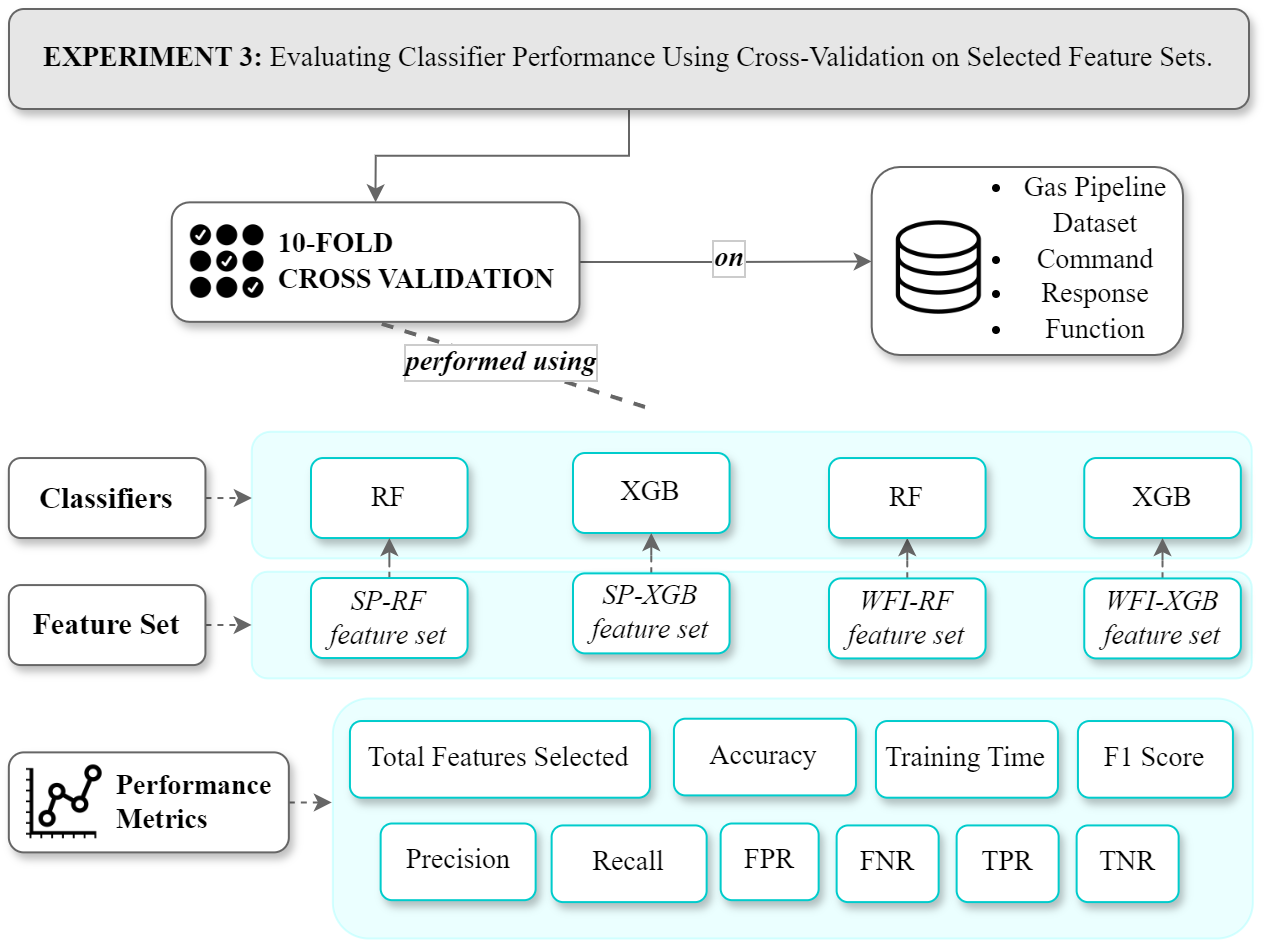

The diagram above was exported from draw.io. Its source (the exported page's mxGraphModel, read from the mxfile embedded in the PNG):
<mxGraphModel dx="1488" dy="-429" grid="0" gridSize="10" guides="1" tooltips="1" connect="1" arrows="1" fold="1" page="0" pageScale="1" pageWidth="1100" pageHeight="850" background="#ffffff" math="0" shadow="0">
  <root>
    <mxCell id="0" />
    <mxCell id="1" parent="0" />
    <mxCell id="fbbR5LWPBnZ7pRZu_rRj-2" style="edgeStyle=orthogonalEdgeStyle;rounded=0;orthogonalLoop=1;jettySize=auto;html=1;exitX=0.5;exitY=1;exitDx=0;exitDy=0;" parent="1" edge="1">
      <mxGeometry relative="1" as="geometry">
        <mxPoint x="655.67" y="1277.54" as="sourcePoint" />
        <mxPoint x="655.67" y="1277.54" as="targetPoint" />
      </mxGeometry>
    </mxCell>
    <mxCell id="fbbR5LWPBnZ7pRZu_rRj-3" style="edgeStyle=orthogonalEdgeStyle;rounded=0;orthogonalLoop=1;jettySize=auto;html=1;exitX=0.5;exitY=1;exitDx=0;exitDy=0;strokeColor=#666666;entryX=0.5;entryY=0;entryDx=0;entryDy=0;" parent="1" source="fbbR5LWPBnZ7pRZu_rRj-4" target="fbbR5LWPBnZ7pRZu_rRj-7" edge="1">
      <mxGeometry relative="1" as="geometry">
        <mxPoint x="659.2590909090904" y="1320" as="targetPoint" />
      </mxGeometry>
    </mxCell>
    <mxCell id="fbbR5LWPBnZ7pRZu_rRj-4" value="&lt;font face=&quot;Times New Roman&quot;&gt;&lt;font style=&quot;font-size: 14px;&quot;&gt;&lt;b style=&quot;&quot;&gt;EXPERIMENT 3:&amp;nbsp;&lt;/b&gt;&lt;/font&gt;&lt;/font&gt;&lt;font style=&quot;font-size: 14px;&quot; face=&quot;Times New Roman&quot;&gt;Evaluating Classifier Performance Using Cross-Validation on Selected Feature Sets.&lt;/font&gt;" style="rounded=1;whiteSpace=wrap;html=1;fillColor=#E6E6E6;strokeColor=#666666;shadow=1;" parent="1" vertex="1">
      <mxGeometry x="339.99999999999994" y="1220" width="620" height="50" as="geometry" />
    </mxCell>
    <mxCell id="fbbR5LWPBnZ7pRZu_rRj-5" style="edgeStyle=orthogonalEdgeStyle;rounded=0;orthogonalLoop=1;jettySize=auto;html=1;exitX=1;exitY=0.5;exitDx=0;exitDy=0;strokeColor=#666666;" parent="1" source="fbbR5LWPBnZ7pRZu_rRj-7" edge="1">
      <mxGeometry relative="1" as="geometry">
        <mxPoint x="771.3499999999999" y="1346.230769230769" as="targetPoint" />
      </mxGeometry>
    </mxCell>
    <mxCell id="fbbR5LWPBnZ7pRZu_rRj-6" value="&lt;font style=&quot;font-size: 14px;&quot; face=&quot;Times New Roman&quot;&gt;on&lt;/font&gt;" style="edgeLabel;html=1;align=center;verticalAlign=middle;resizable=0;points=[];labelBorderColor=#CCCCCC;fontStyle=3" parent="fbbR5LWPBnZ7pRZu_rRj-5" vertex="1" connectable="0">
      <mxGeometry x="0.0119" y="2" relative="1" as="geometry">
        <mxPoint as="offset" />
      </mxGeometry>
    </mxCell>
    <mxCell id="fbbR5LWPBnZ7pRZu_rRj-7" value="&lt;font face=&quot;Times New Roman&quot; style=&quot;font-size: 14px;&quot;&gt;10-FOLD&amp;nbsp;&lt;/font&gt;&lt;div style=&quot;font-size: 14px;&quot;&gt;&lt;font face=&quot;I8KfUUM9i4YwoBJuoNhL&quot; style=&quot;font-size: 14px;&quot;&gt;CROSS VALIDATION&lt;/font&gt;&lt;/div&gt;" style="label;whiteSpace=wrap;html=1;image=https://static.thenounproject.com/png/4998383-200.png;shadow=1;fillColor=#FFFFFF;rounded=1;glass=0;strokeColor=#666666;" parent="1" vertex="1">
      <mxGeometry x="421.34999999999997" y="1316.67" width="203.9" height="59.75" as="geometry" />
    </mxCell>
    <mxCell id="fbbR5LWPBnZ7pRZu_rRj-8" style="edgeStyle=orthogonalEdgeStyle;rounded=0;orthogonalLoop=1;jettySize=auto;html=1;exitX=0.5;exitY=1;exitDx=0;exitDy=0;" parent="1" source="fbbR5LWPBnZ7pRZu_rRj-4" target="fbbR5LWPBnZ7pRZu_rRj-4" edge="1">
      <mxGeometry relative="1" as="geometry" />
    </mxCell>
    <mxCell id="fbbR5LWPBnZ7pRZu_rRj-9" style="edgeStyle=orthogonalEdgeStyle;rounded=0;orthogonalLoop=1;jettySize=auto;html=1;exitX=1;exitY=0.5;exitDx=0;exitDy=0;dashed=1;strokeColor=#666666;" parent="1" source="fbbR5LWPBnZ7pRZu_rRj-10" edge="1">
      <mxGeometry relative="1" as="geometry">
        <mxPoint x="501.34999999999997" y="1616.6415094339623" as="targetPoint" />
      </mxGeometry>
    </mxCell>
    <mxCell id="fbbR5LWPBnZ7pRZu_rRj-10" value="&lt;font face=&quot;Times New Roman&quot; style=&quot;font-size: 14px;&quot;&gt;Performance Metrics&lt;/font&gt;" style="label;whiteSpace=wrap;html=1;image=https://static.thenounproject.com/png/105414-200.png;strokeColor=#666666;rounded=1;shadow=1;fillColor=#FFFFFF;strokeWidth=1;" parent="1" vertex="1">
      <mxGeometry x="339.91999999999996" y="1591.69" width="140" height="50" as="geometry" />
    </mxCell>
    <mxCell id="fbbR5LWPBnZ7pRZu_rRj-11" value="" style="group" parent="1" vertex="1" connectable="0">
      <mxGeometry x="501.91999999999996" y="1564.76" width="460" height="120" as="geometry" />
    </mxCell>
    <mxCell id="fbbR5LWPBnZ7pRZu_rRj-12" value="" style="rounded=1;whiteSpace=wrap;html=1;fillColor=#CCFFFF;strokeColor=#99FFFF;opacity=40;" parent="fbbR5LWPBnZ7pRZu_rRj-11" vertex="1">
      <mxGeometry width="460" height="119.99999999999996" as="geometry" />
    </mxCell>
    <mxCell id="fbbR5LWPBnZ7pRZu_rRj-13" value="Total Features Selected" style="rounded=1;whiteSpace=wrap;html=1;perimeterSpacing=0;strokeColor=#00CCCC;fillStyle=auto;fillColor=#FFFFFF;comic=0;shadow=1;fontFamily=Times New Roman;fontSize=14;gradientColor=none;" parent="fbbR5LWPBnZ7pRZu_rRj-11" vertex="1">
      <mxGeometry x="8.549999999999955" y="11.252396166134076" width="150" height="38.338658146964846" as="geometry" />
    </mxCell>
    <mxCell id="fbbR5LWPBnZ7pRZu_rRj-14" value="Accuracy" style="rounded=1;whiteSpace=wrap;html=1;perimeterSpacing=0;strokeColor=#00CCCC;fillStyle=auto;fillColor=#FFFFFF;comic=0;shadow=1;fontFamily=Times New Roman;fontSize=14;gradientColor=none;" parent="fbbR5LWPBnZ7pRZu_rRj-11" vertex="1">
      <mxGeometry x="170.54999999999995" y="10.102236421725365" width="91" height="38.338658146964846" as="geometry" />
    </mxCell>
    <mxCell id="fbbR5LWPBnZ7pRZu_rRj-15" value="Training Time" style="rounded=1;whiteSpace=wrap;html=1;perimeterSpacing=0;strokeColor=#00CCCC;fillStyle=auto;fillColor=#FFFFFF;comic=0;shadow=1;fontFamily=Times New Roman;fontSize=14;gradientColor=none;" parent="fbbR5LWPBnZ7pRZu_rRj-11" vertex="1">
      <mxGeometry x="271.54999999999995" y="11.252396166134076" width="91" height="38.338658146964846" as="geometry" />
    </mxCell>
    <mxCell id="fbbR5LWPBnZ7pRZu_rRj-16" value="F1 Score" style="rounded=1;whiteSpace=wrap;html=1;perimeterSpacing=0;strokeColor=#00CCCC;fillStyle=auto;fillColor=#FFFFFF;comic=0;shadow=1;fontFamily=Times New Roman;fontSize=14;gradientColor=none;" parent="fbbR5LWPBnZ7pRZu_rRj-11" vertex="1">
      <mxGeometry x="372.54999999999995" y="11.252396166134076" width="77.5" height="38.338658146964846" as="geometry" />
    </mxCell>
    <mxCell id="fbbR5LWPBnZ7pRZu_rRj-17" value="Precision" style="rounded=1;whiteSpace=wrap;html=1;perimeterSpacing=0;strokeColor=#00CCCC;fillStyle=auto;fillColor=#FFFFFF;comic=0;shadow=1;fontFamily=Times New Roman;fontSize=14;gradientColor=none;" parent="fbbR5LWPBnZ7pRZu_rRj-11" vertex="1">
      <mxGeometry x="23.899999999999977" y="62.492012779552624" width="77.5" height="38.338658146964846" as="geometry" />
    </mxCell>
    <mxCell id="fbbR5LWPBnZ7pRZu_rRj-18" value="FPR" style="rounded=1;whiteSpace=wrap;html=1;perimeterSpacing=0;strokeColor=#00CCCC;fillStyle=auto;fillColor=#FFFFFF;comic=0;shadow=1;fontFamily=Times New Roman;fontSize=14;gradientColor=none;" parent="fbbR5LWPBnZ7pRZu_rRj-11" vertex="1">
      <mxGeometry x="193.89999999999998" y="62.492012779552624" width="49" height="38.338658146964846" as="geometry" />
    </mxCell>
    <mxCell id="fbbR5LWPBnZ7pRZu_rRj-19" value="Recall" style="rounded=1;whiteSpace=wrap;html=1;perimeterSpacing=0;strokeColor=#00CCCC;fillStyle=auto;fillColor=#FFFFFF;comic=0;shadow=1;fontFamily=Times New Roman;fontSize=14;gradientColor=none;" parent="fbbR5LWPBnZ7pRZu_rRj-11" vertex="1">
      <mxGeometry x="109.39999999999998" y="63.450479233226815" width="77.5" height="38.338658146964846" as="geometry" />
    </mxCell>
    <mxCell id="fbbR5LWPBnZ7pRZu_rRj-20" value="FNR" style="rounded=1;whiteSpace=wrap;html=1;perimeterSpacing=0;strokeColor=#00CCCC;fillStyle=auto;fillColor=#FFFFFF;comic=0;shadow=1;fontFamily=Times New Roman;fontSize=14;gradientColor=none;" parent="fbbR5LWPBnZ7pRZu_rRj-11" vertex="1">
      <mxGeometry x="251.89999999999998" y="63.450479233226815" width="51" height="38.338658146964846" as="geometry" />
    </mxCell>
    <mxCell id="fbbR5LWPBnZ7pRZu_rRj-21" value="TPR" style="rounded=1;whiteSpace=wrap;html=1;perimeterSpacing=0;strokeColor=#00CCCC;fillStyle=auto;fillColor=#FFFFFF;comic=0;shadow=1;fontFamily=Times New Roman;fontSize=14;gradientColor=none;" parent="fbbR5LWPBnZ7pRZu_rRj-11" vertex="1">
      <mxGeometry x="311.9" y="63.450479233226815" width="51" height="38.338658146964846" as="geometry" />
    </mxCell>
    <mxCell id="fbbR5LWPBnZ7pRZu_rRj-22" value="TNR" style="rounded=1;whiteSpace=wrap;html=1;perimeterSpacing=0;strokeColor=#00CCCC;fillStyle=auto;fillColor=#FFFFFF;comic=0;shadow=1;fontFamily=Times New Roman;fontSize=14;gradientColor=none;" parent="fbbR5LWPBnZ7pRZu_rRj-11" vertex="1">
      <mxGeometry x="371.9" y="63.450479233226815" width="51" height="38.338658146964846" as="geometry" />
    </mxCell>
    <mxCell id="fbbR5LWPBnZ7pRZu_rRj-23" value="" style="group" parent="1" vertex="1" connectable="0">
      <mxGeometry x="461.38000000000005" y="1501.3600000000001" width="506.8" height="53.35" as="geometry" />
    </mxCell>
    <mxCell id="fbbR5LWPBnZ7pRZu_rRj-24" value="" style="rounded=1;whiteSpace=wrap;html=1;fillColor=#CCFFFF;strokeColor=#99FFFF;opacity=40;" parent="fbbR5LWPBnZ7pRZu_rRj-23" vertex="1">
      <mxGeometry width="500" height="53.35" as="geometry" />
    </mxCell>
    <mxCell id="fbbR5LWPBnZ7pRZu_rRj-25" value="" style="group" parent="1" vertex="1" connectable="0">
      <mxGeometry x="461.38000000000005" y="1431.3600000000001" width="506.8" height="113.34999999999991" as="geometry" />
    </mxCell>
    <mxCell id="fbbR5LWPBnZ7pRZu_rRj-26" value="" style="rounded=1;whiteSpace=wrap;html=1;fillColor=#CCFFFF;strokeColor=#99FFFF;opacity=40;" parent="fbbR5LWPBnZ7pRZu_rRj-25" vertex="1">
      <mxGeometry width="500" height="63.35" as="geometry" />
    </mxCell>
    <mxCell id="fbbR5LWPBnZ7pRZu_rRj-34" value="" style="edgeStyle=orthogonalEdgeStyle;rounded=0;orthogonalLoop=1;jettySize=auto;html=1;dashed=1;curved=1;strokeColor=#666666;" parent="fbbR5LWPBnZ7pRZu_rRj-25" source="fbbR5LWPBnZ7pRZu_rRj-35" target="fbbR5LWPBnZ7pRZu_rRj-31" edge="1">
      <mxGeometry relative="1" as="geometry" />
    </mxCell>
    <mxCell id="fbbR5LWPBnZ7pRZu_rRj-35" value="&lt;div style=&quot;font-size: 14px;&quot;&gt;&lt;i&gt;WFI-RF feature set&lt;/i&gt;&lt;br&gt;&lt;/div&gt;" style="rounded=1;whiteSpace=wrap;html=1;fillColor=#FFFFFF;strokeColor=#00CCCC;shadow=1;fontFamily=Times New Roman;fontSize=14;" parent="fbbR5LWPBnZ7pRZu_rRj-25" vertex="1">
      <mxGeometry x="288.62000000000006" y="73.34999999999992" width="78.29" height="40" as="geometry" />
    </mxCell>
    <mxCell id="fbbR5LWPBnZ7pRZu_rRj-31" value="&lt;div style=&quot;font-size: 14px;&quot;&gt;RF&lt;/div&gt;" style="rounded=1;whiteSpace=wrap;html=1;fillColor=#FFFFFF;strokeColor=#00CCCC;shadow=1;fontFamily=Times New Roman;fontSize=14;" parent="fbbR5LWPBnZ7pRZu_rRj-25" vertex="1">
      <mxGeometry x="288.62000000000006" y="13.159999999999872" width="78.29" height="40" as="geometry" />
    </mxCell>
    <mxCell id="fbbR5LWPBnZ7pRZu_rRj-30" value="&lt;div style=&quot;font-size: 14px;&quot;&gt;XGB&lt;/div&gt;" style="rounded=1;whiteSpace=wrap;html=1;fillColor=#FFFFFF;strokeColor=#00CCCC;shadow=1;fontFamily=Times New Roman;fontSize=14;" parent="fbbR5LWPBnZ7pRZu_rRj-25" vertex="1">
      <mxGeometry x="160.61999999999995" y="10.639999999999873" width="78.29" height="40" as="geometry" />
    </mxCell>
    <mxCell id="fbbR5LWPBnZ7pRZu_rRj-32" value="" style="edgeStyle=orthogonalEdgeStyle;rounded=0;orthogonalLoop=1;jettySize=auto;html=1;dashed=1;curved=1;strokeColor=#666666;" parent="fbbR5LWPBnZ7pRZu_rRj-25" source="fbbR5LWPBnZ7pRZu_rRj-33" target="fbbR5LWPBnZ7pRZu_rRj-30" edge="1">
      <mxGeometry relative="1" as="geometry" />
    </mxCell>
    <mxCell id="fbbR5LWPBnZ7pRZu_rRj-33" value="&lt;div style=&quot;font-size: 14px;&quot;&gt;&lt;i&gt;SP-XGB feature set&lt;/i&gt;&lt;br&gt;&lt;/div&gt;" style="rounded=1;whiteSpace=wrap;html=1;fillColor=#FFFFFF;strokeColor=#00CCCC;shadow=1;fontFamily=Times New Roman;fontSize=14;" parent="fbbR5LWPBnZ7pRZu_rRj-25" vertex="1">
      <mxGeometry x="160.61999999999995" y="70.82999999999993" width="78.29" height="40" as="geometry" />
    </mxCell>
    <mxCell id="fbbR5LWPBnZ7pRZu_rRj-27" value="&lt;div style=&quot;font-size: 14px;&quot;&gt;RF&lt;/div&gt;" style="rounded=1;whiteSpace=wrap;html=1;fillColor=#FFFFFF;strokeColor=#00CCCC;shadow=1;fontFamily=Times New Roman;fontSize=14;" parent="fbbR5LWPBnZ7pRZu_rRj-25" vertex="1">
      <mxGeometry x="29.620000000000005" y="13.15999999999991" width="78.29" height="40" as="geometry" />
    </mxCell>
    <mxCell id="fbbR5LWPBnZ7pRZu_rRj-28" value="" style="edgeStyle=orthogonalEdgeStyle;rounded=0;orthogonalLoop=1;jettySize=auto;html=1;dashed=1;curved=1;strokeColor=#666666;" parent="fbbR5LWPBnZ7pRZu_rRj-25" source="fbbR5LWPBnZ7pRZu_rRj-29" target="fbbR5LWPBnZ7pRZu_rRj-27" edge="1">
      <mxGeometry relative="1" as="geometry" />
    </mxCell>
    <mxCell id="fbbR5LWPBnZ7pRZu_rRj-29" value="&lt;div style=&quot;font-size: 14px;&quot;&gt;&lt;font style=&quot;font-size: 14px;&quot;&gt;&lt;i&gt;SP-RF feature set&lt;/i&gt;&lt;/font&gt;&lt;/div&gt;" style="rounded=1;whiteSpace=wrap;html=1;fillColor=#FFFFFF;strokeColor=#00CCCC;shadow=1;fontFamily=Times New Roman;fontSize=14;" parent="fbbR5LWPBnZ7pRZu_rRj-25" vertex="1">
      <mxGeometry x="29.620000000000005" y="73.15999999999991" width="78.29" height="40" as="geometry" />
    </mxCell>
    <mxCell id="fbbR5LWPBnZ7pRZu_rRj-39" value="&lt;div style=&quot;font-size: 14px;&quot;&gt;XGB&lt;/div&gt;" style="rounded=1;whiteSpace=wrap;html=1;fillColor=#FFFFFF;strokeColor=#00CCCC;shadow=1;fontFamily=Times New Roman;fontSize=14;" parent="1" vertex="1">
      <mxGeometry x="877.6300000000001" y="1444.52" width="78.29" height="40" as="geometry" />
    </mxCell>
    <mxCell id="fbbR5LWPBnZ7pRZu_rRj-40" value="" style="edgeStyle=orthogonalEdgeStyle;rounded=0;orthogonalLoop=1;jettySize=auto;html=1;dashed=1;curved=1;strokeColor=#666666;" parent="1" source="fbbR5LWPBnZ7pRZu_rRj-41" target="fbbR5LWPBnZ7pRZu_rRj-39" edge="1">
      <mxGeometry relative="1" as="geometry" />
    </mxCell>
    <mxCell id="fbbR5LWPBnZ7pRZu_rRj-41" value="&lt;div style=&quot;font-size: 14px;&quot;&gt;&lt;i&gt;WFI-XGB feature set&lt;/i&gt;&lt;br&gt;&lt;/div&gt;" style="rounded=1;whiteSpace=wrap;html=1;fillColor=#FFFFFF;strokeColor=#00CCCC;shadow=1;fontFamily=Times New Roman;fontSize=14;" parent="1" vertex="1">
      <mxGeometry x="877.6300000000001" y="1504.71" width="78.29" height="40" as="geometry" />
    </mxCell>
    <mxCell id="fbbR5LWPBnZ7pRZu_rRj-42" style="edgeStyle=orthogonalEdgeStyle;rounded=0;orthogonalLoop=1;jettySize=auto;html=1;exitX=1;exitY=0.5;exitDx=0;exitDy=0;dashed=1;strokeColor=#666666;" parent="1" source="fbbR5LWPBnZ7pRZu_rRj-43" edge="1">
      <mxGeometry relative="1" as="geometry">
        <mxPoint x="461.34999999999997" y="1464.566037735849" as="targetPoint" />
      </mxGeometry>
    </mxCell>
    <mxCell id="fbbR5LWPBnZ7pRZu_rRj-43" value="&lt;div style=&quot;&quot;&gt;&lt;b style=&quot;&quot;&gt;&lt;font style=&quot;font-size: 15px;&quot;&gt;Classifiers&lt;/font&gt;&lt;/b&gt;&lt;/div&gt;" style="rounded=1;whiteSpace=wrap;html=1;fillColor=#FFFFFF;strokeColor=#666666;shadow=1;fontFamily=Times New Roman;fontSize=14;" parent="1" vertex="1">
      <mxGeometry x="339.92" y="1444.52" width="98.29" height="40" as="geometry" />
    </mxCell>
    <mxCell id="fbbR5LWPBnZ7pRZu_rRj-44" style="edgeStyle=orthogonalEdgeStyle;rounded=0;orthogonalLoop=1;jettySize=auto;html=1;exitX=1;exitY=0.5;exitDx=0;exitDy=0;dashed=1;strokeColor=#666666;" parent="1" source="fbbR5LWPBnZ7pRZu_rRj-45" edge="1">
      <mxGeometry relative="1" as="geometry">
        <mxPoint x="461.34999999999997" y="1527.9622641509436" as="targetPoint" />
      </mxGeometry>
    </mxCell>
    <mxCell id="fbbR5LWPBnZ7pRZu_rRj-45" value="&lt;div style=&quot;&quot;&gt;&lt;b style=&quot;&quot;&gt;&lt;font style=&quot;font-size: 15px;&quot;&gt;Feature Set&lt;/font&gt;&lt;/b&gt;&lt;/div&gt;" style="rounded=1;whiteSpace=wrap;html=1;fillColor=#FFFFFF;strokeColor=#666666;shadow=1;fontFamily=Times New Roman;fontSize=14;" parent="1" vertex="1">
      <mxGeometry x="339.92" y="1508.04" width="98.29" height="40" as="geometry" />
    </mxCell>
    <mxCell id="fbbR5LWPBnZ7pRZu_rRj-46" value="" style="endArrow=none;dashed=1;html=1;strokeWidth=2;rounded=0;entryX=0.5;entryY=1;entryDx=0;entryDy=0;exitX=0.511;exitY=0.001;exitDx=0;exitDy=0;exitPerimeter=0;strokeColor=#666666;" parent="1" target="fbbR5LWPBnZ7pRZu_rRj-7" edge="1">
      <mxGeometry width="50" height="50" relative="1" as="geometry">
        <mxPoint x="658" y="1419" as="sourcePoint" />
        <mxPoint x="811.3499999999999" y="1420" as="targetPoint" />
      </mxGeometry>
    </mxCell>
    <mxCell id="fbbR5LWPBnZ7pRZu_rRj-47" value="&lt;b&gt;&lt;i&gt;&lt;font style=&quot;font-size: 14px;&quot; face=&quot;Times New Roman&quot;&gt;performed using&lt;/font&gt;&lt;/i&gt;&lt;/b&gt;" style="edgeLabel;html=1;align=center;verticalAlign=middle;resizable=0;points=[];labelBorderColor=#CCCCCC;" parent="fbbR5LWPBnZ7pRZu_rRj-46" vertex="1" connectable="0">
      <mxGeometry x="0.079" y="1" relative="1" as="geometry">
        <mxPoint as="offset" />
      </mxGeometry>
    </mxCell>
    <mxCell id="fbbR5LWPBnZ7pRZu_rRj-48" value="" style="group" parent="1" vertex="1" connectable="0">
      <mxGeometry x="771.35" y="1320" width="161" height="73" as="geometry" />
    </mxCell>
    <mxCell id="fbbR5LWPBnZ7pRZu_rRj-49" value="" style="rounded=1;whiteSpace=wrap;html=1;fillColor=#FFFFFF;strokeColor=#666666;shadow=1;" parent="fbbR5LWPBnZ7pRZu_rRj-48" vertex="1">
      <mxGeometry y="-21" width="155.65" height="94" as="geometry" />
    </mxCell>
    <mxCell id="fbbR5LWPBnZ7pRZu_rRj-50" value="" style="shape=image;verticalLabelPosition=bottom;labelBackgroundColor=default;verticalAlign=top;aspect=fixed;imageAspect=0;image=https://icons.veryicon.com/png/o/miscellaneous/streamline/database-39.png;" parent="fbbR5LWPBnZ7pRZu_rRj-48" vertex="1">
      <mxGeometry x="8.338392857142857" y="4.000000000000114" width="51" height="51" as="geometry" />
    </mxCell>
    <mxCell id="fbbR5LWPBnZ7pRZu_rRj-51" value="&lt;ul style=&quot;font-size: 14px;&quot;&gt;&lt;li&gt;&lt;font style=&quot;font-size: 14px;&quot; face=&quot;Times New Roman&quot;&gt;Gas Pipeline Dataset&lt;/font&gt;&lt;/li&gt;&lt;li&gt;&lt;font style=&quot;font-size: 14px;&quot; face=&quot;Times New Roman&quot;&gt;Command&lt;/font&gt;&lt;/li&gt;&lt;li&gt;&lt;font style=&quot;font-size: 14px;&quot; face=&quot;Times New Roman&quot;&gt;Response&lt;/font&gt;&lt;/li&gt;&lt;li&gt;&lt;font style=&quot;font-size: 14px;&quot; face=&quot;Times New Roman&quot;&gt;Function&lt;/font&gt;&lt;/li&gt;&lt;/ul&gt;" style="text;html=1;align=center;verticalAlign=middle;whiteSpace=wrap;rounded=0;" parent="fbbR5LWPBnZ7pRZu_rRj-48" vertex="1">
      <mxGeometry x="34.25" y="2.66" width="114.75" height="44.69" as="geometry" />
    </mxCell>
  </root>
</mxGraphModel>